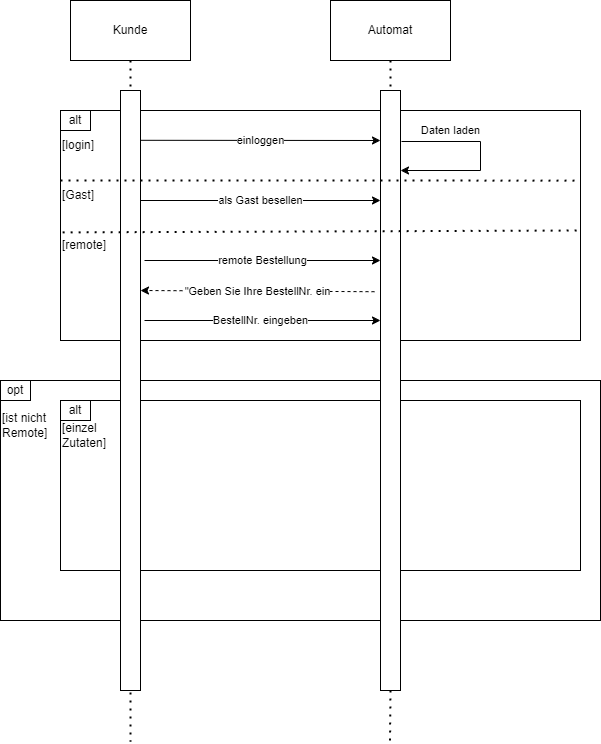

The diagram above was exported from draw.io. Its source (the exported page's mxGraphModel, read from the mxfile embedded in the PNG):
<mxGraphModel dx="880" dy="440" grid="1" gridSize="10" guides="1" tooltips="1" connect="1" arrows="1" fold="1" page="1" pageScale="1" pageWidth="827" pageHeight="1169" math="0" shadow="0">
  <root>
    <mxCell id="0" />
    <mxCell id="1" parent="0" />
    <mxCell id="UwmcMgnZEM_PF3ZSZutu-19" value="" style="rounded=0;whiteSpace=wrap;html=1;" vertex="1" parent="1">
      <mxGeometry x="160" y="450" width="600" height="240" as="geometry" />
    </mxCell>
    <mxCell id="UwmcMgnZEM_PF3ZSZutu-9" value="" style="rounded=0;whiteSpace=wrap;html=1;" vertex="1" parent="1">
      <mxGeometry x="220" y="180" width="520" height="230" as="geometry" />
    </mxCell>
    <mxCell id="UwmcMgnZEM_PF3ZSZutu-28" value="" style="rounded=0;whiteSpace=wrap;html=1;" vertex="1" parent="1">
      <mxGeometry x="220" y="470" width="520" height="170" as="geometry" />
    </mxCell>
    <mxCell id="UwmcMgnZEM_PF3ZSZutu-1" value="Kunde" style="rounded=0;whiteSpace=wrap;html=1;" vertex="1" parent="1">
      <mxGeometry x="230" y="70" width="120" height="60" as="geometry" />
    </mxCell>
    <mxCell id="UwmcMgnZEM_PF3ZSZutu-2" value="Automat" style="rounded=0;whiteSpace=wrap;html=1;" vertex="1" parent="1">
      <mxGeometry x="490" y="70" width="120" height="60" as="geometry" />
    </mxCell>
    <mxCell id="UwmcMgnZEM_PF3ZSZutu-3" value="" style="endArrow=none;dashed=1;html=1;dashPattern=1 3;strokeWidth=2;rounded=0;exitX=0.5;exitY=1;exitDx=0;exitDy=0;" edge="1" parent="1" source="UwmcMgnZEM_PF3ZSZutu-1">
      <mxGeometry width="50" height="50" relative="1" as="geometry">
        <mxPoint x="390" y="260" as="sourcePoint" />
        <mxPoint x="290" y="811" as="targetPoint" />
      </mxGeometry>
    </mxCell>
    <mxCell id="UwmcMgnZEM_PF3ZSZutu-4" value="" style="endArrow=none;dashed=1;html=1;dashPattern=1 3;strokeWidth=2;rounded=0;exitX=0.5;exitY=1;exitDx=0;exitDy=0;" edge="1" parent="1" source="UwmcMgnZEM_PF3ZSZutu-6">
      <mxGeometry width="50" height="50" relative="1" as="geometry">
        <mxPoint x="550" y="150" as="sourcePoint" />
        <mxPoint x="549.5" y="811" as="targetPoint" />
      </mxGeometry>
    </mxCell>
    <mxCell id="UwmcMgnZEM_PF3ZSZutu-5" value="" style="rounded=0;whiteSpace=wrap;html=1;" vertex="1" parent="1">
      <mxGeometry x="280" y="160" width="20" height="600" as="geometry" />
    </mxCell>
    <mxCell id="UwmcMgnZEM_PF3ZSZutu-7" value="" style="endArrow=none;dashed=1;html=1;dashPattern=1 3;strokeWidth=2;rounded=0;exitX=0.5;exitY=1;exitDx=0;exitDy=0;" edge="1" parent="1" source="UwmcMgnZEM_PF3ZSZutu-2" target="UwmcMgnZEM_PF3ZSZutu-6">
      <mxGeometry width="50" height="50" relative="1" as="geometry">
        <mxPoint x="550" y="130" as="sourcePoint" />
        <mxPoint x="549.5" y="811" as="targetPoint" />
      </mxGeometry>
    </mxCell>
    <mxCell id="UwmcMgnZEM_PF3ZSZutu-6" value="" style="rounded=0;whiteSpace=wrap;html=1;" vertex="1" parent="1">
      <mxGeometry x="540" y="160" width="20" height="600" as="geometry" />
    </mxCell>
    <mxCell id="UwmcMgnZEM_PF3ZSZutu-8" value="einloggen" style="endArrow=classic;html=1;rounded=0;exitX=1;exitY=0.083;exitDx=0;exitDy=0;exitPerimeter=0;" edge="1" parent="1" source="UwmcMgnZEM_PF3ZSZutu-5">
      <mxGeometry width="50" height="50" relative="1" as="geometry">
        <mxPoint x="390" y="330" as="sourcePoint" />
        <mxPoint x="540" y="210" as="targetPoint" />
      </mxGeometry>
    </mxCell>
    <mxCell id="UwmcMgnZEM_PF3ZSZutu-10" value="alt" style="rounded=0;whiteSpace=wrap;html=1;" vertex="1" parent="1">
      <mxGeometry x="220" y="180" width="30" height="20" as="geometry" />
    </mxCell>
    <mxCell id="UwmcMgnZEM_PF3ZSZutu-11" value="Daten laden" style="endArrow=classic;html=1;rounded=0;exitX=1.05;exitY=0.085;exitDx=0;exitDy=0;exitPerimeter=0;" edge="1" parent="1" source="UwmcMgnZEM_PF3ZSZutu-6">
      <mxGeometry x="-0.4787" y="11" width="50" height="50" relative="1" as="geometry">
        <mxPoint x="560" y="200" as="sourcePoint" />
        <mxPoint x="560" y="240" as="targetPoint" />
        <Array as="points">
          <mxPoint x="640" y="211" />
          <mxPoint x="640" y="240" />
        </Array>
        <mxPoint as="offset" />
      </mxGeometry>
    </mxCell>
    <mxCell id="UwmcMgnZEM_PF3ZSZutu-12" value="" style="endArrow=none;dashed=1;html=1;dashPattern=1 3;strokeWidth=2;rounded=0;entryX=1.006;entryY=0.438;entryDx=0;entryDy=0;entryPerimeter=0;" edge="1" parent="1">
      <mxGeometry width="50" height="50" relative="1" as="geometry">
        <mxPoint x="220" y="250" as="sourcePoint" />
        <mxPoint x="738.06" y="250.08000000000004" as="targetPoint" />
      </mxGeometry>
    </mxCell>
    <mxCell id="UwmcMgnZEM_PF3ZSZutu-13" value="als Gast besellen" style="endArrow=classic;html=1;rounded=0;exitX=1;exitY=0.25;exitDx=0;exitDy=0;entryX=0;entryY=0.25;entryDx=0;entryDy=0;" edge="1" parent="1">
      <mxGeometry width="50" height="50" relative="1" as="geometry">
        <mxPoint x="300" y="270" as="sourcePoint" />
        <mxPoint x="540" y="270.0000000000002" as="targetPoint" />
      </mxGeometry>
    </mxCell>
    <mxCell id="UwmcMgnZEM_PF3ZSZutu-14" value="" style="endArrow=none;dashed=1;html=1;dashPattern=1 3;strokeWidth=2;rounded=0;exitX=0.004;exitY=0.53;exitDx=0;exitDy=0;exitPerimeter=0;entryX=1;entryY=0.681;entryDx=0;entryDy=0;entryPerimeter=0;" edge="1" parent="1" source="UwmcMgnZEM_PF3ZSZutu-9">
      <mxGeometry width="50" height="50" relative="1" as="geometry">
        <mxPoint x="231.52999999999994" y="300.00000000000006" as="sourcePoint" />
        <mxPoint x="738.47" y="300.00000000000006" as="targetPoint" />
      </mxGeometry>
    </mxCell>
    <mxCell id="UwmcMgnZEM_PF3ZSZutu-16" value="remote Bestellung" style="endArrow=classic;html=1;rounded=0;exitX=1;exitY=0.352;exitDx=0;exitDy=0;exitPerimeter=0;entryX=-0.2;entryY=0.352;entryDx=0;entryDy=0;entryPerimeter=0;" edge="1" parent="1">
      <mxGeometry width="50" height="50" relative="1" as="geometry">
        <mxPoint x="304" y="329.99999999999994" as="sourcePoint" />
        <mxPoint x="540" y="329.99999999999994" as="targetPoint" />
        <mxPoint as="offset" />
      </mxGeometry>
    </mxCell>
    <mxCell id="UwmcMgnZEM_PF3ZSZutu-17" value="&quot;Geben Sie Ihre BestellNr. ein" style="endArrow=classic;html=1;rounded=0;exitX=-0.2;exitY=0.43;exitDx=0;exitDy=0;exitPerimeter=0;entryX=1.1;entryY=0.428;entryDx=0;entryDy=0;entryPerimeter=0;dashed=1;" edge="1" parent="1">
      <mxGeometry width="50" height="50" relative="1" as="geometry">
        <mxPoint x="534" y="361.2" as="sourcePoint" />
        <mxPoint x="300" y="359.99999999999994" as="targetPoint" />
      </mxGeometry>
    </mxCell>
    <mxCell id="UwmcMgnZEM_PF3ZSZutu-18" value="BestellNr. eingeben" style="endArrow=classic;html=1;rounded=0;exitX=1;exitY=0.352;exitDx=0;exitDy=0;exitPerimeter=0;entryX=-0.2;entryY=0.352;entryDx=0;entryDy=0;entryPerimeter=0;" edge="1" parent="1">
      <mxGeometry x="-0.0169" width="50" height="50" relative="1" as="geometry">
        <mxPoint x="304" y="389.99999999999994" as="sourcePoint" />
        <mxPoint x="540" y="389.99999999999994" as="targetPoint" />
        <mxPoint as="offset" />
      </mxGeometry>
    </mxCell>
    <mxCell id="UwmcMgnZEM_PF3ZSZutu-20" value="opt" style="rounded=0;whiteSpace=wrap;html=1;" vertex="1" parent="1">
      <mxGeometry x="160" y="450" width="30" height="20" as="geometry" />
    </mxCell>
    <mxCell id="UwmcMgnZEM_PF3ZSZutu-23" value="[ist nicht Remote]" style="text;strokeColor=none;align=left;fillColor=none;html=1;verticalAlign=middle;whiteSpace=wrap;rounded=0;" vertex="1" parent="1">
      <mxGeometry x="160" y="480" width="60" height="30" as="geometry" />
    </mxCell>
    <mxCell id="UwmcMgnZEM_PF3ZSZutu-24" value="[login]" style="text;strokeColor=none;align=left;fillColor=none;html=1;verticalAlign=middle;whiteSpace=wrap;rounded=0;" vertex="1" parent="1">
      <mxGeometry x="220" y="200" width="60" height="30" as="geometry" />
    </mxCell>
    <mxCell id="UwmcMgnZEM_PF3ZSZutu-25" value="[Gast]" style="text;strokeColor=none;align=left;fillColor=none;html=1;verticalAlign=middle;whiteSpace=wrap;rounded=0;" vertex="1" parent="1">
      <mxGeometry x="220" y="250" width="60" height="30" as="geometry" />
    </mxCell>
    <mxCell id="UwmcMgnZEM_PF3ZSZutu-26" value="[remote]" style="text;strokeColor=none;align=left;fillColor=none;html=1;verticalAlign=middle;whiteSpace=wrap;rounded=0;" vertex="1" parent="1">
      <mxGeometry x="220" y="300" width="60" height="30" as="geometry" />
    </mxCell>
    <mxCell id="UwmcMgnZEM_PF3ZSZutu-27" style="edgeStyle=orthogonalEdgeStyle;rounded=0;orthogonalLoop=1;jettySize=auto;html=1;exitX=0.5;exitY=1;exitDx=0;exitDy=0;" edge="1" parent="1" source="UwmcMgnZEM_PF3ZSZutu-20" target="UwmcMgnZEM_PF3ZSZutu-20">
      <mxGeometry relative="1" as="geometry" />
    </mxCell>
    <mxCell id="UwmcMgnZEM_PF3ZSZutu-29" value="alt" style="rounded=0;whiteSpace=wrap;html=1;" vertex="1" parent="1">
      <mxGeometry x="220" y="470" width="30" height="20" as="geometry" />
    </mxCell>
    <mxCell id="UwmcMgnZEM_PF3ZSZutu-30" value="[einzel Zutaten&lt;span style=&quot;background-color: initial;&quot;&gt;]&lt;/span&gt;" style="text;strokeColor=none;align=left;fillColor=none;html=1;verticalAlign=middle;whiteSpace=wrap;rounded=0;" vertex="1" parent="1">
      <mxGeometry x="220" y="490" width="60" height="30" as="geometry" />
    </mxCell>
  </root>
</mxGraphModel>